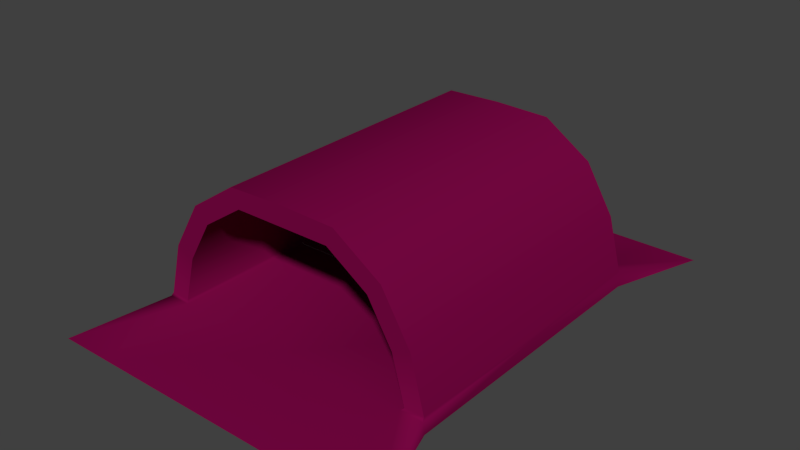 # Source: building.blend  (saved by Blender 2.73.0; exported with 4.5.12 LTS)
import bpy
from mathutils import Matrix  # noqa: F401  (used for matrix-valued properties, if any)

bpy.ops.wm.read_factory_settings(use_empty=True)
scene = bpy.context.scene
scene.name = 'Scene'

# ---- collections
col_collection_1 = bpy.data.collections.new('Collection 1'); scene.collection.children.link(col_collection_1)

# ---- materials (node trees are filled in below, after node groups)
mat_building = bpy.data.materials.new('building')
mat_building.alpha_threshold = 0.0
mat_building.use_transparent_shadow = False
mat_building.diffuse_color = (0.196, 0.002233, 0.05791, 1.0)
mat_building.roughness = 0.5

# ---- material node trees

# ---- world
world_world = bpy.data.worlds.new('World'); scene.world = world_world
world_world.color = (0.05088, 0.05088, 0.05088)
world_world.use_sun_shadow = False
world_world.sun_shadow_jitter_overblur = 0.0
world_world.cycles.sampling_method = 'MANUAL'
world_world.cycles.sample_map_resolution = 256

# ---- meshes
me_cylinder_001 = bpy.data.meshes.new('Cylinder.001')
me_cylinder_001.from_pydata([(-4.52, -6.392, 4.52), (0.0, -6.392, 5.121), (-5.404, -0.00143, 0.0003401), (-4.974, -0.00143, 2.121), (-5.404, -6.493, 0.0003401), (-4.974, -6.392, 2.121), (-3.919, -6.392, 3.92), (-2.121, -6.392, 5.121), (0.0, -6.392, 5.971), (-3.919, -0.00143, 3.92), (0.0, -0.00143, 5.121), (-2.121, -0.001429, 5.121), (-6.392, -6.493, 0.0001912), (-5.759, -6.392, 2.446), (-2.446, -6.392, 5.906), (-4.52, -4.768e-07, 4.52), (0.0, 0.0, 5.971), (-6.392, -4.768e-07, 0.0001906), (-5.759, 0.0, 2.446), (-2.446, 9.537e-07, 5.906), (0.0, -0.00143, 0.0003401), (0.0, -6.392, 0.0003401), (-5.543, -10.48, -0.5949), (-7.756, -10.48, -0.5951), (-6.392, 0.0, -0.5951), (0.0, -10.48, -0.5949), (-6.392, -6.392, -0.5951), (-5.513, -6.392, 0.1103), (-6.359, -6.392, 0.1271), (-5.513, -0.00143, 0.1103), (-6.359, 0.0, 0.1271)], [], [(11, 10, 1, 7), (9, 11, 7, 6), (3, 9, 6, 5), (29, 3, 5, 27), (7, 1, 8, 14), (27, 5, 13, 28), (30, 28, 13, 18), (18, 13, 0, 15), (19, 14, 8, 16), (15, 0, 14, 19), (6, 7, 14, 0), (5, 6, 0, 13), (2, 4, 21, 20), (21, 4, 22, 25), (26, 12, 17, 24), (4, 12, 23, 22), (12, 26, 23), (17, 12, 28, 30), (4, 27, 28, 12), (2, 29, 27, 4)])
me_cylinder_001.polygons.foreach_set('use_smooth', [True] * 20)
_k = set([(0, 13), (0, 14), (1, 7), (4, 27), (5, 6), (5, 27), (6, 7), (8, 14), (12, 28), (13, 28)])
me_cylinder_001.attributes.new('sharp_edge', 'BOOLEAN', 'EDGE').data.foreach_set('value', [ (min(e.vertices), max(e.vertices)) in _k for e in me_cylinder_001.edges])
_uv = me_cylinder_001.uv_layers.new(name='UVMap')
_uv.uv.foreach_set('vector', [0.7976, 0.4803, 0.7958, 0.6348, 0.3305, 0.6293, 0.3323, 0.4749, 0.7994, 0.3229, 0.7976, 0.4803, 0.3323, 0.4749, 0.3342, 0.3174, 0.8012, 0.1711, 0.7994, 0.3229, 0.3342, 0.3174, 0.336, 0.1657, 0.803, 0.01956, 0.8012, 0.1711, 0.336, 0.1657, 0.3377, 0.01408, 0.5856, 0.4278, 0.7298, 0.4291, 0.7382, 0.4954, 0.5713, 0.4888, 0.3053, 0.03438, 0.3619, 0.1917, 0.3118, 0.2166, 0.2479, 0.03514, 0.229, 0.1049, 0.6352, 0.1049, 0.6352, 0.3132, 0.229, 0.3132, 0.229, 0.3132, 0.6352, 0.3132, 0.6352, 0.5232, 0.229, 0.5232, 0.229, 0.74, 0.6352, 0.74, 0.6352, 0.9527, 0.229, 0.9527, 0.229, 0.5232, 0.6352, 0.5232, 0.6352, 0.74, 0.229, 0.74, 0.4515, 0.3328, 0.5856, 0.4278, 0.5713, 0.4888, 0.4166, 0.3793, 0.3619, 0.1917, 0.4515, 0.3328, 0.4166, 0.3793, 0.3118, 0.2166, 0.2103, 0.9301, 0.2103, 0.3849, 0.6642, 0.3934, 0.6642, 0.9301, 0.6642, 0.3934, 0.2103, 0.3849, 0.1988, 0.0465, 0.6643, 0.04659, 0.6352, 0.04177, 0.6416, 0.09352, 0.229, 0.09352, 0.229, 0.04177, 0.2103, 0.3849, 0.1274, 0.3849, 0.01289, 0.04646, 0.1988, 0.0465, 0.6416, 0.09352, 0.6352, 0.04177, 0.9089, 0.0385, 0.229, 0.09352, 0.6416, 0.09352, 0.6352, 0.1049, 0.229, 0.1049, 0.3111, 0.02273, 0.3053, 0.03438, 0.2479, 0.03514, 0.244, 0.02246, 0.7744, 0.2276, 0.7742, 0.2389, 0.309, 0.2334, 0.3018, 0.222])
me_cylinder_001.materials.append(mat_building)
me_cylinder_001.use_remesh_preserve_volume = False
me_cylinder_001.use_remesh_preserve_attributes = False
me_cylinder_001.use_mirror_vertex_groups = False
me_cylinder_001.update()

# ---- objects
ob_building = bpy.data.objects.new('Building', None)
ob_structure = bpy.data.objects.new('structure', me_cylinder_001)

# ---- transforms, parenting, visibility, modifiers, constraints
ob_building.location = (1.563, -1.666, -2.372)
ob_building.empty_image_offset = (0.0, 0.0)
ob_building.lineart.crease_threshold = 0.0
ob_structure.parent = ob_building
ob_structure.matrix_parent_inverse = Matrix(((1.0, 0.0, 0.0, -1.563), (0.0, 1.0, 0.0, 1.666), (0.0, 0.0, 1.0, 2.372), (0.0, 0.0, 0.0, 1.0)))
ob_structure.location = (0.0, 0.0, 0.0)
ob_structure.lineart.crease_threshold = 0.0
_m = ob_structure.modifiers.new('Mirror', 'MIRROR')
_m.use_axis = (True, True, False)
_m.use_clip = True

# ---- collection membership
col_collection_1.objects.link(ob_building)
col_collection_1.objects.link(ob_structure)

# ---- scene / render settings (as saved in the file)
scene.frame_start = 1; scene.frame_end = 250; scene.frame_set(1)
scene.render.engine = 'BLENDER_EEVEE_NEXT'
scene.render.resolution_percentage = 50
scene.render.dither_intensity = 0.0
scene.cycles.use_denoising = False
scene.cycles.samples = 10
scene.cycles.sampling_pattern = 'TABULATED_SOBOL'
scene.cycles.light_sampling_threshold = 0.0
scene.cycles.use_adaptive_sampling = False
scene.cycles.use_light_tree = False
scene.cycles.blur_glossy = 0.0
scene.cycles.pixel_filter_type = 'GAUSSIAN'
scene.cycles.sample_clamp_indirect = 0.0
scene.view_settings.view_transform = 'Standard'
bpy.context.view_layer.update()

# ---- added for rendering (the .blend has no active camera and no usable light): camera, sun
cam_auto = bpy.data.cameras.new('AutoCamera')
cam_auto.lens = 50.0
cam_auto.sensor_width = 36.0
cam_auto.clip_end = 1000.0
ob_auto_camera = bpy.data.objects.new('AutoCamera', cam_auto)
scene.collection.objects.link(ob_auto_camera)
ob_auto_camera.location = (24.8764, -29.8517, 22.5889)
ob_auto_camera.rotation_euler = (1.09748, -7.21219e-08, 0.694738)
scene.camera = ob_auto_camera
light_auto_sun = bpy.data.lights.new('AutoSun', 'SUN')
light_auto_sun.energy = 3.0
light_auto_sun.angle = 0.0523599
ob_auto_sun = bpy.data.objects.new('AutoSun', light_auto_sun)
scene.collection.objects.link(ob_auto_sun)
ob_auto_sun.rotation_euler = (0.872665, 0.174533, 0.523599)
bpy.context.view_layer.update()
